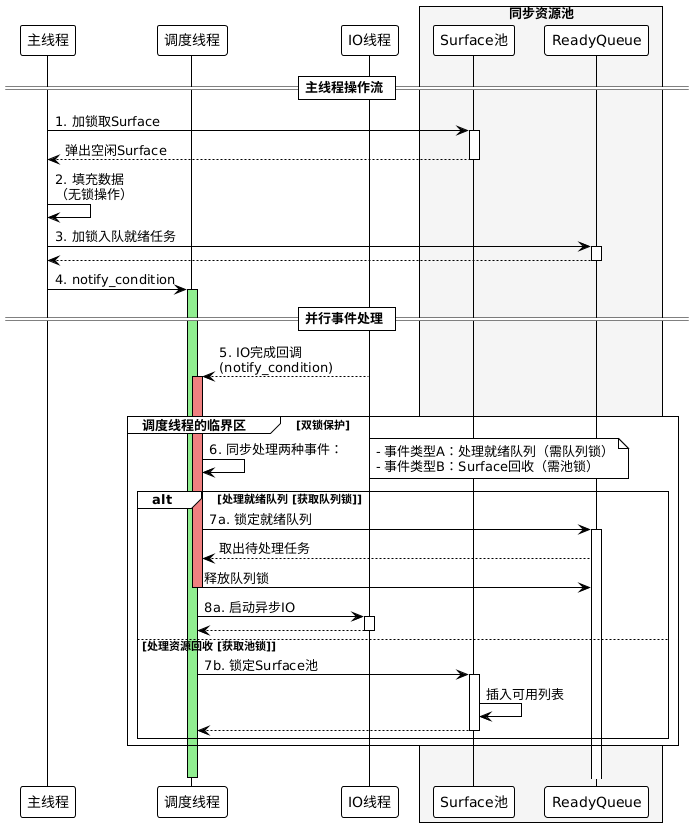

The diagram above was rendered by PlantUML. Its source (embedded in the PNG):
@startuml
!theme plain
participant "主线程" as Main
participant "调度线程" as Scheduler
participant "IO线程" as IO

box "同步资源池" #F5F5F5
participant "Surface池" as Pool
participant "ReadyQueue" as ReadyQueue
end box

== 主线程操作流 ==

Main -> Pool++: 1. 加锁取Surface
Pool --> Main--: 弹出空闲Surface

Main -> Main: 2. 填充数据\n（无锁操作）
Main -> ReadyQueue++: 3. 加锁入队就绪任务
ReadyQueue --> Main-- 
Main -> Scheduler: 4. notify_condition
activate Scheduler #lightgreen

== 并行事件处理 ==

IO --> Scheduler: 5. IO完成回调\n(notify_condition)
activate Scheduler #lightcoral

|||
group 调度线程的临界区 [双锁保护]
Scheduler -> Scheduler: 6. 同步处理两种事件：
note right
- 事件类型A：处理就绪队列（需队列锁）
- 事件类型B：Surface回收（需池锁）
end note

alt 处理就绪队列 [获取队列锁]
 Scheduler -> ReadyQueue++: 7a. 锁定就绪队列
 ReadyQueue --> Scheduler: 取出待处理任务
 Scheduler -> ReadyQueue--: 释放队列锁
 Scheduler -> IO++: 8a. 启动异步IO
 IO --> Scheduler--
else 处理资源回收 [获取池锁]
 Scheduler -> Pool++: 7b. 锁定Surface池
 Pool -> Pool: 插入可用列表
 Pool --> Scheduler--
end
end group
|||

deactivate Scheduler
@enduml